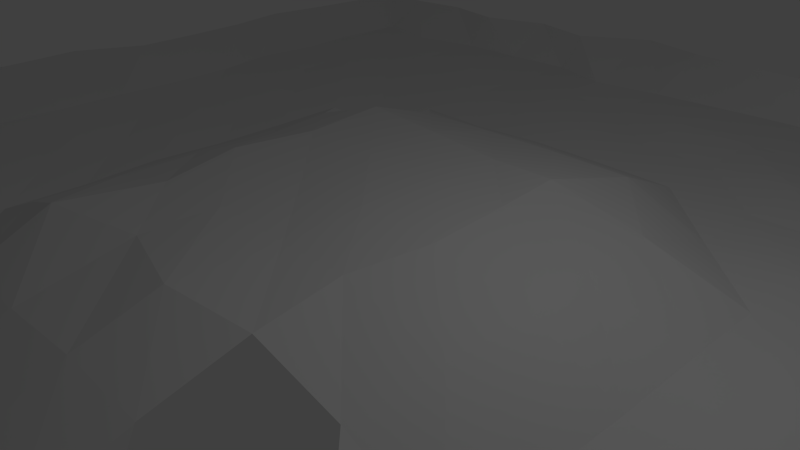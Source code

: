 # Source: platform_lowpoly_test.blend  (saved by Blender 2.76.0; exported with 4.5.12 LTS)
import bpy
from mathutils import Matrix  # noqa: F401  (used for matrix-valued properties, if any)

bpy.ops.wm.read_factory_settings(use_empty=True)
scene = bpy.context.scene
scene.name = 'Scene'

# ---- collections
col_collection_1 = bpy.data.collections.new('Collection 1'); scene.collection.children.link(col_collection_1)

# ---- world
world_world = bpy.data.worlds.new('World'); scene.world = world_world
world_world.color = (0.05088, 0.05088, 0.05088)
world_world.use_sun_shadow = False
world_world.sun_shadow_jitter_overblur = 0.0
world_world.cycles.sampling_method = 'MANUAL'
world_world.cycles.sample_map_resolution = 256

# ---- cameras
cam_camera = bpy.data.cameras.new('Camera')
cam_camera.clip_end = 100.0
cam_camera.lens = 35.0
cam_camera.sensor_width = 32.0
cam_camera.sensor_height = 18.0
cam_camera.ortho_scale = 7.314
cam_camera.dof.focus_distance = 0.0
cam_camera.dof.aperture_fstop = 128.0

# ---- lights
light_lamp = bpy.data.lights.new('Lamp', 'POINT')
light_lamp.transmission_factor = 0.0
light_lamp.cutoff_distance = 30.0
light_lamp.energy = 100.0
light_lamp.shadow_buffer_clip_start = 1.001
light_lamp.shadow_soft_size = 0.1
light_lamp.shadow_maximum_resolution = 0.006
light_lamp.use_absolute_resolution = True
light_lamp.cycles.use_multiple_importance_sampling = False

# ---- meshes
me_plane = bpy.data.meshes.new('Plane')
me_plane.from_pydata([(-1.0, -1.0, 0.008541), (1.029, -1.029, -0.01294), (-0.9766, 0.9766, 0.01029), (1.0, 1.0, -0.03725), (-1.036, 0.0, -0.007875), (0.0, -1.038, -0.008351), (0.9651, 0.0, 0.007692), (0.0, 1.005, -0.001182), (-7.19e-05, 0.0007852, 0.3985), (-1.008, -0.5, -0.001754), (0.5, -1.045, -0.009934), (1.006, 0.5, -0.001372), (-0.5, 1.001, -0.0002749), (-0.9924, 0.5, 0.001663), (-0.5, -0.979, 0.004629), (1.038, -0.5, -0.008279), (0.5, 0.9656, 0.007581), (0.0, 0.5, -0.5471), (0.0, -0.5, -0.5426), (-0.5, 0.0, -0.5373), (0.5, 0.0, -0.5446), (0.5, -0.5, -0.6158), (-0.5, -0.5, -0.5515), (-0.5, 0.5, -0.5876), (0.5, 0.5, -0.5185), (-1.007, -0.75, -0.001611), (0.75, -0.9969, 0.0006865), (0.9616, 0.75, 0.008445), (-0.75, 0.9862, 0.003038), (-0.9787, 0.25, 0.004696), (-0.25, -1.001, -0.0003085), (0.9711, -0.25, 0.006353), (0.25, 1.036, -0.008028), (0.0, 0.75, -0.529), (0.002922, -0.269, 0.4279), (-0.75, 0.0, -0.5495), (0.2605, 0.0005268, 0.0115), (-1.027, -0.25, -0.005923), (0.25, -1.021, -0.004657), (0.9999, 0.25, 1.472e-05), (-0.25, 1.046, -0.0101), (-0.9993, 0.75, 0.0001589), (-0.75, -1.042, -0.009161), (1.039, -0.75, -0.008481), (0.75, 0.9596, 0.008903), (0.003841, 0.235, 0.3457), (0.0, -0.75, -0.596), (-0.2667, 0.0009057, 0.3947), (0.75, 0.0, -0.5566), (0.5, -0.25, -0.5329), (0.5, -0.75, -0.5353), (0.25, -0.5, -0.5336), (0.75, -0.5, -0.6077), (-0.5, -0.25, -0.5979), (-0.5, -0.75, -0.6112), (-0.75, -0.5, -0.5255), (-0.25, -0.5, -0.5743), (-0.5, 0.75, -0.5428), (-0.5, 0.25, -0.5695), (-0.75, 0.5, -0.5969), (-0.25, 0.5, -0.5971), (0.5, 0.75, -0.5198), (0.5, 0.25, -0.5947), (0.25, 0.5, -0.6036), (0.75, 0.5, -0.5298), (0.75, 0.25, -0.5951), (0.2339, 0.245, -0.04174), (0.25, 0.75, -0.5983), (-0.268, 0.2695, 0.349), (-0.75, 0.25, -0.6036), (-0.75, 0.75, -0.5994), (-0.25, -0.75, -0.6113), (-0.75, -0.75, -0.5487), (-0.75, -0.25, -0.5489), (0.75, -0.75, -0.5467), (0.25, -0.75, -0.6041), (0.2488, -0.2478, -0.04877), (0.75, -0.25, -0.5252), (-0.2615, -0.2687, 0.4356), (-0.25, 0.75, -0.5457), (0.75, 0.75, -0.606), (-0.9963, -0.8735, 0.00199), (0.875, -0.9528, 0.0104), (1.005, 0.8769, -0.002505), (-0.875, 0.9728, 0.005992), (-1.046, 0.125, -0.01005), (-0.125, -0.9773, 0.004993), (1.049, -0.125, -0.01074), (0.125, 0.986, 0.003087), (0.0, 0.8903, -0.5868), (0.002117, -0.1202, 0.3427), (-0.8473, 0.0, -0.5333), (0.1211, -0.004586, 0.3581), (-1.013, -0.375, -0.002843), (0.375, -0.9869, 0.002879), (0.9855, 0.375, 0.003191), (-0.375, 0.9662, 0.007445), (-1.019, 0.625, -0.004283), (-0.625, -1.026, -0.005739), (1.045, -0.625, -0.01), (0.625, 0.9686, 0.006916), (0.0009233, 0.3739, 0.04505), (0.0, -0.625, -0.5568), (-0.3702, -6.205e-05, -0.006498), (0.625, 0.0, -0.5803), (0.5, -0.125, -0.5929), (0.5, -0.625, -0.5346), (0.125, -0.5, -0.5656), (0.625, -0.5, -0.5769), (-0.5, -0.125, -0.5959), (-0.5, -0.625, -0.5998), (-0.851, -0.5, -0.5379), (-0.375, -0.5, -0.5612), (-0.5, 0.8974, -0.5956), (-0.5, 0.375, -0.5478), (-0.8971, 0.5, -0.5952), (-0.375, 0.5, -0.5744), (0.5, 0.8817, -0.576), (0.5, 0.375, -0.5374), (0.125, 0.5, -0.574), (0.625, 0.5, -0.5601), (-1.016, -0.625, -0.003599), (0.625, -1.002, -0.0004272), (0.9968, 0.625, 0.0006948), (-0.625, 0.9566, 0.009545), (-0.9829, 0.375, 0.003771), (-0.375, -0.9825, 0.003856), (0.9833, -0.375, 0.003667), (0.375, 1.034, -0.007563), (0.0, 0.625, -0.5768), (-0.0004232, -0.3771, 0.03972), (-0.625, 0.0, -0.5911), (0.375, 0.0, -0.6056), (-1.034, -0.125, -0.007516), (0.125, -0.9968, 0.0007128), (1.004, 0.125, -0.0008987), (-0.125, 1.012, -0.002578), (-0.9871, 0.875, 0.002845), (-0.8764, -1.004, -0.001935), (0.9647, -0.875, 0.007762), (0.8831, 1.021, -0.011), (-0.0001659, 0.1263, 0.385), (0.0, -0.8781, -0.5716), (-0.1222, 0.005089, 0.3564), (0.846, 0.0, -0.5317), (0.5, -0.375, -0.5327), (0.5, -0.9058, -0.606), (0.375, -0.5, -0.5232), (0.8974, -0.5, -0.5956), (-0.5, -0.375, -0.5864), (-0.5, -0.8507, -0.5375), (-0.625, -0.5, -0.5616), (-0.125, -0.5, -0.5646), (-0.5, 0.625, -0.5756), (-0.5, 0.125, -0.5786), (-0.625, 0.5, -0.5268), (-0.125, 0.5, -0.5337), (0.5, 0.625, -0.5786), (0.5, 0.125, -0.5596), (0.375, 0.5, -0.5895), (0.8894, 0.5, -0.5857), (0.75, 0.375, -0.5475), (0.75, 0.125, -0.6176), (0.625, 0.25, -0.6153), (0.8998, 0.25, -0.5986), (0.25, 0.375, -0.5769), (0.2391, 0.1253, 0.0006446), (0.1035, 0.2326, 0.3657), (0.375, 0.25, -0.5432), (0.25, 0.8863, -0.5817), (0.25, 0.625, -0.5232), (0.125, 0.75, -0.5731), (0.375, 0.75, -0.5286), (-0.2563, 0.3808, -0.03229), (-0.2467, 0.1244, 0.3748), (-0.3779, 0.2536, -0.01613), (-0.126, 0.2495, 0.3656), (-0.75, 0.375, -0.5453), (-0.75, 0.125, -0.6041), (-0.848, 0.25, -0.5341), (-0.625, 0.25, -0.614), (-0.75, 0.8572, -0.5456), (-0.75, 0.625, -0.5722), (-0.8969, 0.75, -0.595), (-0.625, 0.75, -0.562), (-0.25, -0.625, -0.5607), (-0.25, -0.8876, -0.5834), (-0.375, -0.75, -0.5695), (-0.125, -0.75, -0.6019), (-0.75, -0.625, -0.5628), (-0.75, -0.8907, -0.5872), (-0.8784, -0.75, -0.5719), (-0.625, -0.75, -0.617), (-0.75, -0.125, -0.5738), (-0.75, -0.375, -0.5612), (-0.8889, -0.25, -0.585), (-0.625, -0.25, -0.5194), (0.75, -0.625, -0.5254), (0.75, -0.8604, -0.5496), (0.625, -0.75, -0.5804), (0.8556, -0.75, -0.5436), (0.25, -0.625, -0.6068), (0.25, -0.8784, -0.5719), (0.125, -0.75, -0.5387), (0.375, -0.75, -0.6031), (0.2564, -0.1256, 0.01684), (0.25, -0.375, -0.5849), (0.1272, -0.2502, 0.3344), (0.375, -0.25, -0.5905), (0.75, -0.125, -0.5932), (0.75, -0.375, -0.5529), (0.625, -0.25, -0.5825), (0.8952, -0.25, -0.5928), (-0.2348, -0.128, 0.3673), (-0.2506, -0.379, -0.0466), (-0.3744, -0.2513, -0.01749), (-0.1266, -0.2295, 0.349), (-0.25, 0.8538, -0.5413), (-0.25, 0.625, -0.5463), (-0.375, 0.75, -0.6012), (-0.125, 0.75, -0.5777), (0.75, 0.8477, -0.5338), (0.75, 0.625, -0.5961), (0.625, 0.75, -0.6102), (0.8446, 0.75, -0.5299), (0.8693, 0.625, -0.5606), (0.625, 0.625, -0.5185), (0.625, 0.8882, -0.5841), (-0.125, 0.625, -0.52), (-0.375, 0.625, -0.5718), (-0.375, 0.9056, -0.6057), (-0.1254, -0.3808, 0.004637), (-0.375, -0.375, -0.5715), (-0.368, -0.1278, 0.01331), (0.8822, -0.375, -0.5767), (0.625, -0.375, -0.5189), (0.625, -0.125, -0.5366), (0.375, -0.375, -0.5511), (0.1246, -0.3749, -0.04427), (0.1047, -0.1196, 0.351), (0.375, -0.8503, -0.537), (0.125, -0.8943, -0.5917), (0.125, -0.625, -0.5699), (0.8705, -0.8705, -0.5616), (0.625, -0.859, -0.5479), (0.625, -0.625, -0.5595), (-0.625, -0.375, -0.539), (-0.8711, -0.375, -0.5629), (-0.8611, -0.125, -0.5505), (-0.625, -0.8738, -0.5662), (-0.8857, -0.8857, -0.5817), (-0.8729, -0.625, -0.5651), (-0.125, -0.8653, -0.5556), (-0.375, -0.8698, -0.5613), (-0.375, -0.625, -0.5181), (-0.625, 0.625, -0.583), (-0.8781, 0.625, -0.5716), (-0.885, 0.885, -0.5811), (-0.625, 0.125, -0.5579), (-0.8528, 0.125, -0.5401), (-0.8581, 0.375, -0.5467), (-0.1243, 0.127, 0.3999), (-0.3607, 0.1277, -0.02), (-0.375, 0.375, -0.6125), (0.375, 0.625, -0.5866), (0.125, 0.625, -0.598), (0.125, 0.8996, -0.5983), (0.375, 0.125, -0.5575), (0.1105, 0.128, 0.3417), (0.1255, 0.3786, 0.0002251), (0.8962, 0.125, -0.5941), (0.625, 0.125, -0.528), (0.625, 0.375, -0.5802), (0.8847, 0.375, -0.5798), (0.375, 0.375, -0.5245), (0.375, 0.868, -0.559), (-0.1258, 0.3741, 0.02728), (-0.625, 0.375, -0.5579), (-0.625, 0.8995, -0.5982), (-0.125, -0.625, -0.5617), (-0.625, -0.625, -0.5945), (-0.625, -0.125, -0.5692), (0.8941, -0.625, -0.5914), (0.375, -0.625, -0.5541), (0.375, -0.125, -0.5933), (0.8541, -0.125, -0.5418), (-0.1226, -0.1183, 0.3835), (-0.125, 0.8786, -0.5722), (0.8535, 0.8535, -0.5395)], [], [(83, 3, 140), (89, 7, 136), (90, 8, 143), (87, 6, 144), (105, 20, 132), (106, 21, 147), (99, 15, 148), (109, 19, 131), (110, 22, 151), (102, 18, 152), (113, 12, 124), (114, 23, 155), (101, 17, 156), (117, 16, 128), (118, 24, 159), (95, 11, 160), (161, 64, 120), (162, 65, 163), (135, 39, 164), (165, 63, 119), (166, 66, 167), (158, 62, 168), (169, 32, 88), (170, 67, 171), (157, 61, 172), (173, 60, 116), (174, 68, 175), (141, 45, 176), (177, 59, 115), (178, 69, 179), (154, 58, 180), (181, 28, 84), (182, 70, 183), (153, 57, 184), (185, 56, 112), (186, 71, 187), (142, 46, 188), (189, 55, 111), (190, 72, 191), (150, 54, 192), (193, 35, 91), (194, 73, 195), (149, 53, 196), (197, 52, 108), (198, 74, 199), (139, 43, 200), (201, 51, 107), (202, 75, 203), (146, 50, 204), (205, 36, 92), (145, 49, 208), (209, 48, 104), (210, 77, 211), (127, 31, 212), (213, 47, 103), (214, 78, 215), (130, 34, 216), (217, 40, 96), (218, 79, 219), (129, 33, 220), (221, 44, 100), (222, 80, 223), (123, 27, 224), (225, 224, 80), (160, 225, 222), (11, 123, 225), (226, 223, 61), (120, 226, 157), (64, 222, 226), (227, 100, 16), (223, 227, 117), (80, 221, 227), (228, 220, 79), (156, 228, 218), (17, 129, 228), (229, 219, 57), (116, 229, 153), (60, 218, 229), (230, 96, 12), (219, 230, 113), (79, 217, 230), (231, 216, 78), (152, 231, 214), (18, 130, 231), (232, 215, 53), (112, 232, 149), (56, 214, 232), (233, 103, 19), (215, 233, 109), (78, 213, 233), (234, 212, 77), (148, 234, 210), (15, 127, 234), (235, 211, 49), (108, 235, 145), (52, 210, 235), (236, 104, 20), (211, 236, 105), (77, 209, 236), (237, 208, 76), (147, 237, 206), (21, 145, 237), (238, 207, 34), (107, 238, 130), (239, 92, 8), (207, 239, 90), (76, 205, 239), (240, 204, 75), (94, 240, 202), (10, 146, 240), (241, 203, 46), (134, 241, 142), (38, 202, 241), (242, 107, 18), (203, 242, 102), (75, 201, 242), (243, 200, 74), (82, 243, 198), (1, 139, 243), (244, 199, 50), (122, 244, 146), (26, 198, 244), (245, 108, 21), (199, 245, 106), (74, 197, 245), (246, 196, 73), (151, 246, 194), (22, 149, 246), (247, 195, 37), (111, 247, 93), (55, 194, 247), (248, 91, 4), (195, 248, 133), (73, 193, 248), (249, 192, 72), (98, 249, 190), (14, 150, 249), (250, 191, 25), (138, 250, 81), (42, 190, 250), (251, 111, 9), (191, 251, 121), (72, 189, 251), (252, 188, 71), (86, 252, 186), (5, 142, 252), (253, 187, 54), (126, 253, 150), (30, 186, 253), (254, 112, 22), (187, 254, 110), (71, 185, 254), (255, 184, 70), (155, 255, 182), (23, 153, 255), (256, 183, 41), (115, 256, 97), (59, 182, 256), (257, 84, 2), (183, 257, 137), (70, 181, 257), (258, 180, 69), (131, 258, 178), (19, 154, 258), (259, 179, 29), (91, 259, 85), (35, 178, 259), (260, 115, 13), (179, 260, 125), (69, 177, 260), (261, 176, 68), (143, 261, 174), (8, 141, 261), (262, 175, 58), (103, 262, 154), (47, 174, 262), (263, 116, 23), (264, 172, 67), (159, 264, 170), (24, 157, 264), (265, 171, 33), (119, 265, 129), (63, 170, 265), (266, 88, 7), (171, 266, 89), (67, 169, 266), (267, 168, 66), (132, 267, 166), (20, 158, 267), (268, 167, 45), (92, 268, 141), (36, 166, 268), (269, 119, 17), (167, 269, 101), (66, 165, 269), (270, 164, 65), (144, 270, 162), (6, 135, 270), (271, 163, 62), (104, 271, 158), (48, 162, 271), (272, 120, 24), (163, 272, 118), (65, 161, 272), (273, 160, 64), (164, 273, 161), (39, 95, 273), (274, 159, 63), (168, 274, 165), (62, 118, 274), (275, 128, 32), (172, 275, 169), (61, 117, 275), (276, 156, 60), (176, 276, 173), (45, 101, 276), (277, 155, 59), (180, 277, 177), (58, 114, 277), (278, 124, 28), (184, 278, 181), (57, 113, 278), (279, 152, 56), (188, 279, 185), (46, 102, 279), (280, 151, 55), (192, 280, 189), (54, 110, 280), (281, 131, 35), (196, 281, 193), (53, 109, 281), (282, 148, 52), (200, 282, 197), (43, 99, 282), (283, 147, 51), (204, 283, 201), (50, 106, 283), (284, 132, 36), (208, 284, 205), (49, 105, 284), (285, 144, 48), (212, 285, 209), (31, 87, 285), (286, 143, 47), (216, 286, 213), (34, 90, 286), (287, 136, 40), (220, 287, 217), (33, 89, 287), (288, 140, 44), (224, 288, 221), (27, 83, 288), (288, 83, 140), (287, 89, 136), (286, 90, 143), (285, 87, 144), (284, 105, 132), (283, 106, 147), (282, 99, 148), (281, 109, 131), (280, 110, 151), (279, 102, 152), (278, 113, 124), (277, 114, 155), (276, 101, 156), (275, 117, 128), (274, 118, 159), (273, 95, 160), (272, 161, 120), (271, 162, 163), (270, 135, 164), (269, 165, 119), (268, 166, 167), (267, 158, 168), (266, 169, 88), (265, 170, 171), (264, 157, 172), (262, 174, 175), (261, 141, 176), (260, 177, 115), (259, 178, 179), (258, 154, 180), (257, 181, 84), (256, 182, 183), (255, 153, 184), (254, 185, 112), (253, 186, 187), (252, 142, 188), (251, 189, 111), (250, 190, 191), (249, 150, 192), (248, 193, 91), (247, 194, 195), (246, 149, 196), (245, 197, 108), (244, 198, 199), (243, 139, 200), (242, 201, 107), (241, 202, 203), (240, 146, 204), (239, 205, 92), (237, 145, 208), (236, 209, 104), (235, 210, 211), (234, 127, 212), (233, 213, 103), (232, 214, 215), (231, 130, 216), (230, 217, 96), (229, 218, 219), (228, 129, 220), (227, 221, 100), (226, 222, 223), (225, 123, 224), (222, 225, 80), (64, 160, 222), (160, 11, 225), (157, 226, 61), (24, 120, 157), (120, 64, 226), (117, 227, 16), (61, 223, 117), (223, 80, 227), (218, 228, 79), (60, 156, 218), (156, 17, 228), (153, 229, 57), (23, 116, 153), (116, 60, 229), (113, 230, 12), (57, 219, 113), (219, 79, 230), (214, 231, 78), (56, 152, 214), (152, 18, 231), (149, 232, 53), (22, 112, 149), (112, 56, 232), (109, 233, 19), (53, 215, 109), (215, 78, 233), (210, 234, 77), (52, 148, 210), (148, 15, 234), (145, 235, 49), (21, 108, 145), (108, 52, 235), (105, 236, 20), (49, 211, 105), (211, 77, 236), (51, 147, 206), (147, 21, 237), (130, 238, 34), (18, 107, 130), (107, 51, 238), (90, 239, 8), (34, 207, 90), (207, 76, 239), (202, 240, 75), (38, 94, 202), (94, 10, 240), (142, 241, 46), (5, 134, 142), (134, 38, 241), (102, 242, 18), (46, 203, 102), (203, 75, 242), (198, 243, 74), (26, 82, 198), (82, 1, 243), (146, 244, 50), (10, 122, 146), (122, 26, 244), (106, 245, 21), (50, 199, 106), (199, 74, 245), (194, 246, 73), (55, 151, 194), (151, 22, 246), (93, 247, 37), (9, 111, 93), (111, 55, 247), (133, 248, 4), (37, 195, 133), (195, 73, 248), (190, 249, 72), (42, 98, 190), (98, 14, 249), (81, 250, 25), (0, 138, 81), (138, 42, 250), (121, 251, 9), (25, 191, 121), (191, 72, 251), (186, 252, 71), (30, 86, 186), (86, 5, 252), (150, 253, 54), (14, 126, 150), (126, 30, 253), (110, 254, 22), (54, 187, 110), (187, 71, 254), (182, 255, 70), (59, 155, 182), (155, 23, 255), (97, 256, 41), (13, 115, 97), (115, 59, 256), (137, 257, 2), (41, 183, 137), (183, 70, 257), (178, 258, 69), (35, 131, 178), (131, 19, 258), (85, 259, 29), (4, 91, 85), (91, 35, 259), (125, 260, 13), (29, 179, 125), (179, 69, 260), (174, 261, 68), (47, 143, 174), (143, 8, 261), (154, 262, 58), (19, 103, 154), (103, 47, 262), (114, 263, 23), (58, 175, 114), (170, 264, 67), (63, 159, 170), (159, 24, 264), (129, 265, 33), (17, 119, 129), (119, 63, 265), (89, 266, 7), (33, 171, 89), (171, 67, 266), (166, 267, 66), (36, 132, 166), (132, 20, 267), (141, 268, 45), (8, 92, 141), (92, 36, 268), (101, 269, 17), (45, 167, 101), (167, 66, 269), (162, 270, 65), (48, 144, 162), (144, 6, 270), (158, 271, 62), (20, 104, 158), (104, 48, 271), (118, 272, 24), (62, 163, 118), (163, 65, 272), (161, 273, 64), (65, 164, 161), (164, 39, 273), (165, 274, 63), (66, 168, 165), (168, 62, 274), (169, 275, 32), (67, 172, 169), (172, 61, 275), (173, 276, 60), (68, 176, 173), (176, 45, 276), (177, 277, 59), (69, 180, 177), (180, 58, 277), (181, 278, 28), (70, 184, 181), (184, 57, 278), (185, 279, 56), (71, 188, 185), (188, 46, 279), (189, 280, 55), (72, 192, 189), (192, 54, 280), (193, 281, 35), (73, 196, 193), (196, 53, 281), (197, 282, 52), (74, 200, 197), (200, 43, 282), (201, 283, 51), (75, 204, 201), (204, 50, 283), (205, 284, 36), (76, 208, 205), (208, 49, 284), (209, 285, 48), (77, 212, 209), (212, 31, 285), (213, 286, 47), (78, 216, 213), (216, 34, 286), (217, 287, 40), (79, 220, 217), (220, 33, 287), (221, 288, 44), (80, 224, 221), (224, 27, 288)])
me_plane.use_remesh_preserve_volume = False
me_plane.use_remesh_preserve_attributes = False
me_plane.use_mirror_vertex_groups = False
me_plane.update()

# ---- objects
ob_plane = bpy.data.objects.new('Plane', me_plane)
ob_lamp = bpy.data.objects.new('Lamp', light_lamp)
ob_camera = bpy.data.objects.new('Camera', cam_camera)

# ---- transforms, parenting, visibility, modifiers, constraints
ob_plane.location = (-0.3164, 0.09245, 0.147)
ob_plane.scale = (10.92, 10.66, 1.0)
ob_plane.lineart.crease_threshold = 0.0
ob_lamp.location = (4.076, 1.005, 5.904)
ob_lamp.rotation_euler = (0.6503, 0.05522, 1.866)
ob_lamp.lock_rotations_4d = False
ob_lamp.empty_display_type = 'ARROWS'
ob_lamp.color = (0.0, 0.0, 0.0, 0.0)
ob_lamp.lineart.crease_threshold = 0.0
ob_camera.location = (7.481, -6.508, 5.344)
ob_camera.rotation_euler = (1.109, 0.01082, 0.8149)
ob_camera.lock_rotations_4d = False
ob_camera.empty_display_type = 'ARROWS'
ob_camera.color = (0.0, 0.0, 0.0, 0.0)
ob_camera.display_type = 'WIRE'
ob_camera.lineart.crease_threshold = 0.0

# ---- collection membership
col_collection_1.objects.link(ob_plane)
col_collection_1.objects.link(ob_lamp)
col_collection_1.objects.link(ob_camera)

# ---- scene / render settings (as saved in the file)
scene.camera = ob_camera
scene.frame_start = 1; scene.frame_end = 250; scene.frame_set(1)
scene.render.engine = 'BLENDER_EEVEE_NEXT'
scene.render.resolution_percentage = 50
scene.render.dither_intensity = 0.0
scene.cycles.use_denoising = False
scene.cycles.samples = 10
scene.cycles.sampling_pattern = 'TABULATED_SOBOL'
scene.cycles.light_sampling_threshold = 0.0
scene.cycles.use_adaptive_sampling = False
scene.cycles.use_light_tree = False
scene.cycles.blur_glossy = 0.0
scene.cycles.pixel_filter_type = 'GAUSSIAN'
scene.cycles.sample_clamp_indirect = 0.0
scene.view_settings.view_transform = 'Standard'
bpy.context.view_layer.update()
